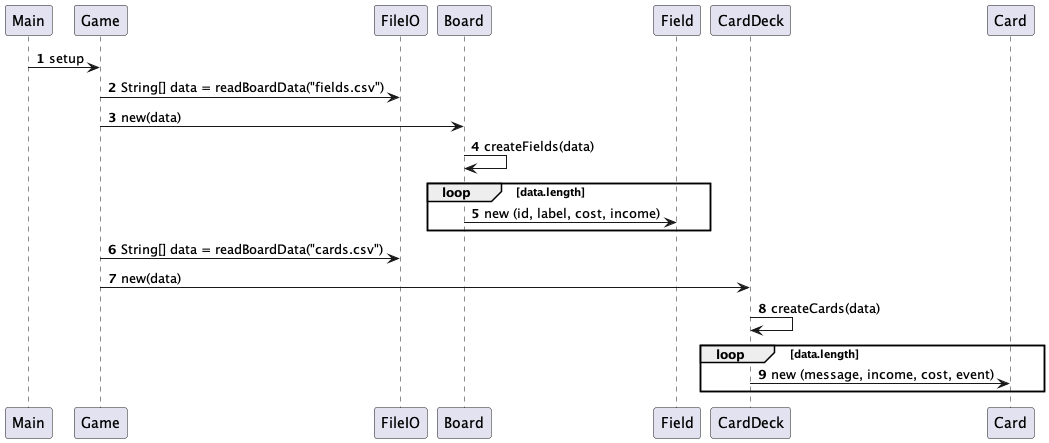

The diagram above was rendered by PlantUML. Its source (embedded in the PNG):
@startuml
'https://plantuml.com/sequence-diagram

autonumber
Main -> Game: setup
Game -> FileIO: String[] data = readBoardData("fields.csv")

Game -> Board : new(data)
Board -> Board : createFields(data)

loop data.length
Board -> Field : new (id, label, cost, income)
end
Game -> FileIO: String[] data = readBoardData("cards.csv")

Game -> CardDeck : new(data)
CardDeck -> CardDeck : createCards(data)

loop data.length
CardDeck -> Card : new (message, income, cost, event)
end
@enduml